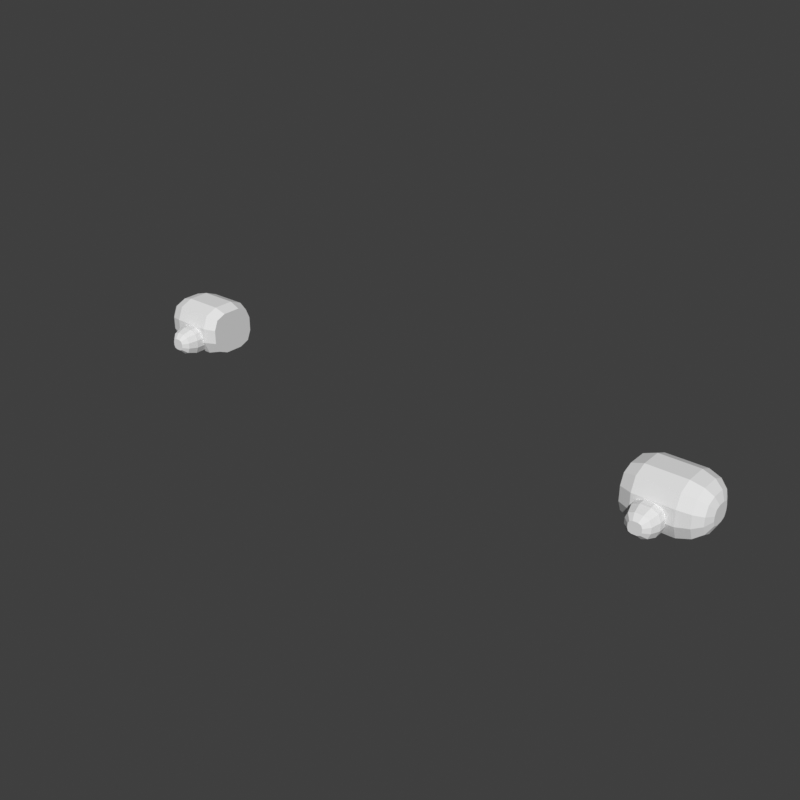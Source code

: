 # Source: hands-mitten-block.blend  (saved by Blender 5.2.45; exported with 4.5.12 LTS)
import bpy
from mathutils import Matrix  # noqa: F401  (used for matrix-valued properties, if any)

bpy.ops.wm.read_factory_settings(use_empty=True)
scene = bpy.context.scene
scene.name = 'Scene'

# ---- world
world_preview = bpy.data.worlds.new('Preview'); scene.world = world_preview
world_preview.use_nodes = True; world_preview.node_tree.nodes.clear()
_N = world_preview.node_tree.nodes; _L = world_preview.node_tree.links
n0 = _N.new('ShaderNodeBackground'); n0.name = 'Background'; n0.location = (-200, 100)
n0.inputs[0].default_value = (0.05, 0.05, 0.05, 1.0)
n1 = _N.new('ShaderNodeOutputWorld'); n1.name = 'World Output'; n1.location = (200, 100)
_L.new(n0.outputs[0], n1.inputs[0])
n1.is_active_output = True
world_preview.color = (0.807, 0.807, 0.807)

# ---- meshes
me_part_hands = bpy.data.meshes.new('part_hands')
me_part_hands.from_pydata([(0.49, 0.05, 0.7202), (0.49, 0.04121, 0.7414), (0.49, 0.02, 0.7502), (0.49, -0.02, 0.7502), (0.49, -0.04121, 0.7414), (0.49, -0.05, 0.7202), (0.49, -0.05, 0.6902), (0.49, -0.04121, 0.669), (0.49, -0.02, 0.6602), (0.49, 0.02, 0.6602), (0.49, 0.04121, 0.669), (0.49, 0.05, 0.6902), (0.515, 0.06, 0.7212), (0.515, 0.04887, 0.7481), (0.515, 0.022, 0.7592), (0.515, -0.022, 0.7592), (0.515, -0.04887, 0.7481), (0.515, -0.06, 0.7212), (0.515, -0.06, 0.6892), (0.515, -0.04887, 0.6623), (0.515, -0.022, 0.6512), (0.515, 0.022, 0.6512), (0.515, 0.04887, 0.6623), (0.515, 0.06, 0.6892), (0.595, 0.06, 0.7212), (0.595, 0.04887, 0.7481), (0.595, 0.022, 0.7592), (0.595, -0.022, 0.7592), (0.595, -0.04887, 0.7481), (0.595, -0.06, 0.7212), (0.595, -0.06, 0.6892), (0.595, -0.04887, 0.6623), (0.595, -0.022, 0.6512), (0.595, 0.022, 0.6512), (0.595, 0.04887, 0.6623), (0.595, 0.06, 0.6892), (0.62, 0.053, 0.7182), (0.62, 0.04304, 0.7422), (0.62, 0.019, 0.7522), (0.62, -0.019, 0.7522), (0.62, -0.04304, 0.7422), (0.62, -0.053, 0.7182), (0.62, -0.053, 0.6922), (0.62, -0.04304, 0.6682), (0.62, -0.019, 0.6582), (0.62, 0.019, 0.6582), (0.62, 0.04304, 0.6682), (0.62, 0.053, 0.6922), (0.636, 0.04, 0.7142), (0.636, 0.03238, 0.7326), (0.636, 0.014, 0.7402), (0.636, -0.014, 0.7402), (0.636, -0.03238, 0.7326), (0.636, -0.04, 0.7142), (0.636, -0.04, 0.6962), (0.636, -0.03238, 0.6778), (0.636, -0.014, 0.6702), (0.636, 0.014, 0.6702), (0.636, 0.03238, 0.6778), (0.636, 0.04, 0.6962), (0.644, 0.022, 0.7102), (0.644, 0.0179, 0.7201), (0.644, 0.008, 0.7242), (0.644, -0.008, 0.7242), (0.644, -0.0179, 0.7201), (0.644, -0.022, 0.7102), (0.644, -0.022, 0.7002), (0.644, -0.0179, 0.6903), (0.644, -0.008, 0.6862), (0.644, 0.008, 0.6862), (0.644, 0.0179, 0.6903), (0.644, 0.022, 0.7002), (0.58, -0.035, 0.6982), (0.5741, -0.035, 0.7123), (0.56, -0.035, 0.7182), (0.54, -0.035, 0.7182), (0.5259, -0.035, 0.7123), (0.52, -0.035, 0.6982), (0.52, -0.035, 0.6822), (0.5259, -0.035, 0.6681), (0.54, -0.035, 0.6622), (0.56, -0.035, 0.6622), (0.5741, -0.035, 0.6681), (0.58, -0.035, 0.6822), (0.58, -0.075, 0.6982), (0.5741, -0.075, 0.7123), (0.56, -0.075, 0.7182), (0.54, -0.075, 0.7182), (0.5259, -0.075, 0.7123), (0.52, -0.075, 0.6982), (0.52, -0.075, 0.6822), (0.5259, -0.075, 0.6681), (0.54, -0.075, 0.6622), (0.56, -0.075, 0.6622), (0.5741, -0.075, 0.6681), (0.58, -0.075, 0.6822), (0.574, -0.094, 0.6962), (0.5693, -0.094, 0.7075), (0.558, -0.094, 0.7122), (0.542, -0.094, 0.7122), (0.5307, -0.094, 0.7075), (0.526, -0.094, 0.6962), (0.526, -0.094, 0.6842), (0.5307, -0.094, 0.6729), (0.542, -0.094, 0.6682), (0.558, -0.094, 0.6682), (0.5693, -0.094, 0.6729), (0.574, -0.094, 0.6842), (0.563, -0.104, 0.6942), (0.5607, -0.104, 0.6999), (0.555, -0.104, 0.7022), (0.545, -0.104, 0.7022), (0.5393, -0.104, 0.6999), (0.537, -0.104, 0.6942), (0.537, -0.104, 0.6862), (0.5393, -0.104, 0.6805), (0.545, -0.104, 0.6782), (0.555, -0.104, 0.6782), (0.5607, -0.104, 0.6805), (0.563, -0.104, 0.6862), (-0.49, 0.05, 0.7202), (-0.49, 0.04121, 0.7414), (-0.515, 0.04887, 0.7481), (-0.515, 0.06, 0.7212), (-0.49, 0.02, 0.7502), (-0.515, 0.022, 0.7592), (-0.49, -0.02, 0.7502), (-0.515, -0.022, 0.7592), (-0.49, -0.04121, 0.7414), (-0.515, -0.04887, 0.7481), (-0.49, -0.05, 0.7202), (-0.515, -0.06, 0.7212), (-0.49, -0.05, 0.6902), (-0.515, -0.06, 0.6892), (-0.49, -0.04121, 0.669), (-0.515, -0.04887, 0.6623), (-0.49, -0.02, 0.6602), (-0.515, -0.022, 0.6512), (-0.49, 0.02, 0.6602), (-0.515, 0.022, 0.6512), (-0.49, 0.04121, 0.669), (-0.515, 0.04887, 0.6623), (-0.49, 0.05, 0.6902), (-0.515, 0.06, 0.6892), (-0.595, 0.04887, 0.7481), (-0.595, 0.06, 0.7212), (-0.595, 0.022, 0.7592), (-0.595, -0.022, 0.7592), (-0.595, -0.04887, 0.7481), (-0.595, -0.06, 0.7212), (-0.595, -0.06, 0.6892), (-0.595, -0.04887, 0.6623), (-0.595, -0.022, 0.6512), (-0.595, 0.022, 0.6512), (-0.595, 0.04887, 0.6623), (-0.595, 0.06, 0.6892), (-0.62, 0.04304, 0.7422), (-0.62, 0.053, 0.7182), (-0.62, 0.019, 0.7522), (-0.62, -0.019, 0.7522), (-0.62, -0.04304, 0.7422), (-0.62, -0.053, 0.7182), (-0.62, -0.053, 0.6922), (-0.62, -0.04304, 0.6682), (-0.62, -0.019, 0.6582), (-0.62, 0.019, 0.6582), (-0.62, 0.04304, 0.6682), (-0.62, 0.053, 0.6922), (-0.636, 0.03238, 0.7326), (-0.636, 0.04, 0.7142), (-0.636, 0.014, 0.7402), (-0.636, -0.014, 0.7402), (-0.636, -0.03238, 0.7326), (-0.636, -0.04, 0.7142), (-0.636, -0.04, 0.6962), (-0.636, -0.03238, 0.6778), (-0.636, -0.014, 0.6702), (-0.636, 0.014, 0.6702), (-0.636, 0.03238, 0.6778), (-0.636, 0.04, 0.6962), (-0.644, 0.0179, 0.7201), (-0.644, 0.022, 0.7102), (-0.644, 0.008, 0.7242), (-0.644, -0.008, 0.7242), (-0.644, -0.0179, 0.7201), (-0.644, -0.022, 0.7102), (-0.644, -0.022, 0.7002), (-0.644, -0.0179, 0.6903), (-0.644, -0.008, 0.6862), (-0.644, 0.008, 0.6862), (-0.644, 0.0179, 0.6903), (-0.644, 0.022, 0.7002), (-0.58, -0.035, 0.6982), (-0.5741, -0.035, 0.7123), (-0.5741, -0.075, 0.7123), (-0.58, -0.075, 0.6982), (-0.56, -0.035, 0.7182), (-0.56, -0.075, 0.7182), (-0.54, -0.035, 0.7182), (-0.54, -0.075, 0.7182), (-0.5259, -0.035, 0.7123), (-0.5259, -0.075, 0.7123), (-0.52, -0.035, 0.6982), (-0.52, -0.075, 0.6982), (-0.52, -0.035, 0.6822), (-0.52, -0.075, 0.6822), (-0.5259, -0.035, 0.6681), (-0.5259, -0.075, 0.6681), (-0.54, -0.035, 0.6622), (-0.54, -0.075, 0.6622), (-0.56, -0.035, 0.6622), (-0.56, -0.075, 0.6622), (-0.5741, -0.035, 0.6681), (-0.5741, -0.075, 0.6681), (-0.58, -0.035, 0.6822), (-0.58, -0.075, 0.6822), (-0.5693, -0.094, 0.7075), (-0.574, -0.094, 0.6962), (-0.558, -0.094, 0.7122), (-0.542, -0.094, 0.7122), (-0.5307, -0.094, 0.7075), (-0.526, -0.094, 0.6962), (-0.526, -0.094, 0.6842), (-0.5307, -0.094, 0.6729), (-0.542, -0.094, 0.6682), (-0.558, -0.094, 0.6682), (-0.5693, -0.094, 0.6729), (-0.574, -0.094, 0.6842), (-0.5607, -0.104, 0.6999), (-0.563, -0.104, 0.6942), (-0.555, -0.104, 0.7022), (-0.545, -0.104, 0.7022), (-0.5393, -0.104, 0.6999), (-0.537, -0.104, 0.6942), (-0.537, -0.104, 0.6862), (-0.5393, -0.104, 0.6805), (-0.545, -0.104, 0.6782), (-0.555, -0.104, 0.6782), (-0.5607, -0.104, 0.6805), (-0.563, -0.104, 0.6862)], [], [(0, 1, 13, 12), (1, 2, 14, 13), (2, 3, 15, 14), (3, 4, 16, 15), (4, 5, 17, 16), (5, 6, 18, 17), (6, 7, 19, 18), (7, 8, 20, 19), (8, 9, 21, 20), (9, 10, 22, 21), (10, 11, 23, 22), (11, 0, 12, 23), (12, 13, 25, 24), (13, 14, 26, 25), (14, 15, 27, 26), (15, 16, 28, 27), (16, 17, 29, 28), (17, 18, 30, 29), (18, 19, 31, 30), (19, 20, 32, 31), (20, 21, 33, 32), (21, 22, 34, 33), (22, 23, 35, 34), (23, 12, 24, 35), (24, 25, 37, 36), (25, 26, 38, 37), (26, 27, 39, 38), (27, 28, 40, 39), (28, 29, 41, 40), (29, 30, 42, 41), (30, 31, 43, 42), (31, 32, 44, 43), (32, 33, 45, 44), (33, 34, 46, 45), (34, 35, 47, 46), (35, 24, 36, 47), (36, 37, 49, 48), (37, 38, 50, 49), (38, 39, 51, 50), (39, 40, 52, 51), (40, 41, 53, 52), (41, 42, 54, 53), (42, 43, 55, 54), (43, 44, 56, 55), (44, 45, 57, 56), (45, 46, 58, 57), (46, 47, 59, 58), (47, 36, 48, 59), (48, 49, 61, 60), (49, 50, 62, 61), (50, 51, 63, 62), (51, 52, 64, 63), (52, 53, 65, 64), (53, 54, 66, 65), (54, 55, 67, 66), (55, 56, 68, 67), (56, 57, 69, 68), (57, 58, 70, 69), (58, 59, 71, 70), (59, 48, 60, 71), (11, 10, 9, 8), (11, 8, 7, 6), (11, 6, 5, 4), (11, 4, 3, 2), (11, 2, 1, 0), (60, 61, 62, 63), (60, 63, 64, 65), (60, 65, 66, 67), (60, 67, 68, 69), (60, 69, 70, 71), (72, 73, 85, 84), (73, 74, 86, 85), (74, 75, 87, 86), (75, 76, 88, 87), (76, 77, 89, 88), (77, 78, 90, 89), (78, 79, 91, 90), (79, 80, 92, 91), (80, 81, 93, 92), (81, 82, 94, 93), (82, 83, 95, 94), (83, 72, 84, 95), (84, 85, 97, 96), (85, 86, 98, 97), (86, 87, 99, 98), (87, 88, 100, 99), (88, 89, 101, 100), (89, 90, 102, 101), (90, 91, 103, 102), (91, 92, 104, 103), (92, 93, 105, 104), (93, 94, 106, 105), (94, 95, 107, 106), (95, 84, 96, 107), (96, 97, 109, 108), (97, 98, 110, 109), (98, 99, 111, 110), (99, 100, 112, 111), (100, 101, 113, 112), (101, 102, 114, 113), (102, 103, 115, 114), (103, 104, 116, 115), (104, 105, 117, 116), (105, 106, 118, 117), (106, 107, 119, 118), (107, 96, 108, 119), (83, 82, 81, 80), (83, 80, 79, 78), (83, 78, 77, 76), (83, 76, 75, 74), (83, 74, 73, 72), (108, 109, 110, 111), (108, 111, 112, 113), (108, 113, 114, 115), (108, 115, 116, 117), (108, 117, 118, 119), (120, 123, 122, 121), (121, 122, 125, 124), (124, 125, 127, 126), (126, 127, 129, 128), (128, 129, 131, 130), (130, 131, 133, 132), (132, 133, 135, 134), (134, 135, 137, 136), (136, 137, 139, 138), (138, 139, 141, 140), (140, 141, 143, 142), (142, 143, 123, 120), (123, 145, 144, 122), (122, 144, 146, 125), (125, 146, 147, 127), (127, 147, 148, 129), (129, 148, 149, 131), (131, 149, 150, 133), (133, 150, 151, 135), (135, 151, 152, 137), (137, 152, 153, 139), (139, 153, 154, 141), (141, 154, 155, 143), (143, 155, 145, 123), (145, 157, 156, 144), (144, 156, 158, 146), (146, 158, 159, 147), (147, 159, 160, 148), (148, 160, 161, 149), (149, 161, 162, 150), (150, 162, 163, 151), (151, 163, 164, 152), (152, 164, 165, 153), (153, 165, 166, 154), (154, 166, 167, 155), (155, 167, 157, 145), (157, 169, 168, 156), (156, 168, 170, 158), (158, 170, 171, 159), (159, 171, 172, 160), (160, 172, 173, 161), (161, 173, 174, 162), (162, 174, 175, 163), (163, 175, 176, 164), (164, 176, 177, 165), (165, 177, 178, 166), (166, 178, 179, 167), (167, 179, 169, 157), (169, 181, 180, 168), (168, 180, 182, 170), (170, 182, 183, 171), (171, 183, 184, 172), (172, 184, 185, 173), (173, 185, 186, 174), (174, 186, 187, 175), (175, 187, 188, 176), (176, 188, 189, 177), (177, 189, 190, 178), (178, 190, 191, 179), (179, 191, 181, 169), (142, 136, 138, 140), (142, 132, 134, 136), (142, 128, 130, 132), (142, 124, 126, 128), (142, 120, 121, 124), (181, 183, 182, 180), (181, 185, 184, 183), (181, 187, 186, 185), (181, 189, 188, 187), (181, 191, 190, 189), (192, 195, 194, 193), (193, 194, 197, 196), (196, 197, 199, 198), (198, 199, 201, 200), (200, 201, 203, 202), (202, 203, 205, 204), (204, 205, 207, 206), (206, 207, 209, 208), (208, 209, 211, 210), (210, 211, 213, 212), (212, 213, 215, 214), (214, 215, 195, 192), (195, 217, 216, 194), (194, 216, 218, 197), (197, 218, 219, 199), (199, 219, 220, 201), (201, 220, 221, 203), (203, 221, 222, 205), (205, 222, 223, 207), (207, 223, 224, 209), (209, 224, 225, 211), (211, 225, 226, 213), (213, 226, 227, 215), (215, 227, 217, 195), (217, 229, 228, 216), (216, 228, 230, 218), (218, 230, 231, 219), (219, 231, 232, 220), (220, 232, 233, 221), (221, 233, 234, 222), (222, 234, 235, 223), (223, 235, 236, 224), (224, 236, 237, 225), (225, 237, 238, 226), (226, 238, 239, 227), (227, 239, 229, 217), (214, 208, 210, 212), (214, 204, 206, 208), (214, 200, 202, 204), (214, 196, 198, 200), (214, 192, 193, 196), (229, 231, 230, 228), (229, 233, 232, 231), (229, 235, 234, 233), (229, 237, 236, 235), (229, 239, 238, 237)])
me_part_hands.update()

# ---- objects
ob_part_hands = bpy.data.objects.new('part_hands', me_part_hands)

# ---- transforms, parenting, visibility, modifiers, constraints
ob_part_hands.location = (0.0, 0.0, 0.0)

# ---- collection membership
scene.collection.objects.link(ob_part_hands)

# ---- scene / render settings (as saved in the file)
scene.frame_start = 1; scene.frame_end = 250; scene.frame_set(1)
scene.render.engine = 'BLENDER_WORKBENCH'
scene.render.image_settings.color_mode = 'RGB'
scene.render.resolution_x = 384
scene.render.resolution_y = 384
scene.render.fps = 30
scene.render.bake_bias = 0.0
scene.render.bake_samples = 0
scene.render.compositor_device = 'GPU'
scene.eevee.use_volume_custom_range = False
scene.eevee.fast_gi_thickness_near = 0.1
scene.eevee.fast_gi_thickness_far = 0.0
scene.eevee.ray_tracing_options.screen_trace_thickness = 0.1
scene.view_settings.view_transform = 'Standard'
bpy.context.view_layer.update()

# ---- added for rendering (the .blend has no active camera and no usable light): camera, sun
cam_auto = bpy.data.cameras.new('AutoCamera')
cam_auto.lens = 50.0
cam_auto.sensor_width = 36.0
cam_auto.clip_end = 1000.0
ob_auto_camera = bpy.data.objects.new('AutoCamera', cam_auto)
scene.collection.objects.link(ob_auto_camera)
ob_auto_camera.location = (1.20546, -1.46855, 1.66957)
ob_auto_camera.rotation_euler = (1.09748, -7.21219e-08, 0.694738)
scene.camera = ob_auto_camera
light_auto_sun = bpy.data.lights.new('AutoSun', 'SUN')
light_auto_sun.energy = 3.0
light_auto_sun.angle = 0.0523599
ob_auto_sun = bpy.data.objects.new('AutoSun', light_auto_sun)
scene.collection.objects.link(ob_auto_sun)
ob_auto_sun.rotation_euler = (0.872665, 0.174533, 0.523599)
bpy.context.view_layer.update()
